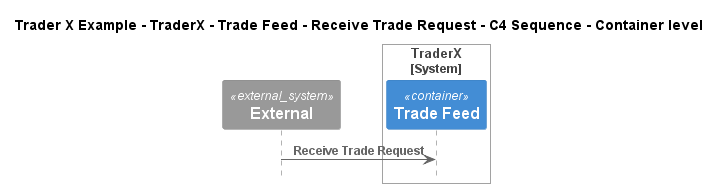

The diagram above was rendered by PlantUML. Its source (embedded in the PNG):
@startuml
!include ..\..\..\..\..\..\..\.c4s\C4_Sequence.puml

title Trader X Example - TraderX - Trade Feed - Receive Trade Request - C4 Sequence - Container level

System_Ext(C4InterFlow.SoftwareSystems.ExternalSystem, "External", "")

System_Boundary(TraderXExample.SoftwareSystems.TraderX, "TraderX")
    ContainerQueue(TraderXExample.SoftwareSystems.TraderX.Containers.TradeFeed, "Trade Feed", "", "Message bus for streaming updates to trades and positions")
Boundary_End()

Rel(C4InterFlow.SoftwareSystems.ExternalSystem, TraderXExample.SoftwareSystems.TraderX.Containers.TradeFeed, "Receive Trade Request")


@enduml